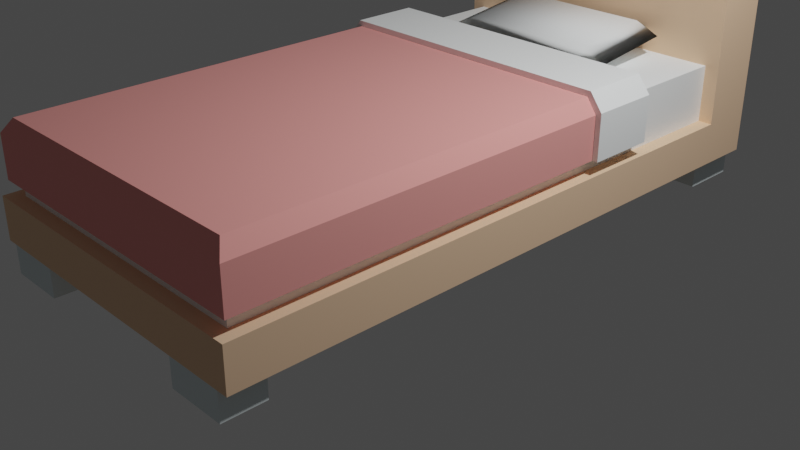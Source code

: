 # Source: bedSingle.blend  (saved by Blender 2.80.75; exported with 4.5.12 LTS)
import bpy
from mathutils import Matrix  # noqa: F401  (used for matrix-valued properties, if any)

bpy.ops.wm.read_factory_settings(use_empty=True)
scene = bpy.context.scene
scene.name = 'Scene'

# ---- collections
col_collection = bpy.data.collections.new('Collection'); scene.collection.children.link(col_collection)

# ---- materials (node trees are filled in below, after node groups)
mat_carpetwhite = bpy.data.materials.new('carpetWhite')
mat_carpetwhite.use_transparent_shadow = False
mat_carpetwhite.diffuse_color = (0.9725, 1.0, 1.0, 1.0)
mat_carpetwhite.roughness = 1.0
mat_carpetwhite.specular_intensity = 0.33
mat_wood = bpy.data.materials.new('wood')
mat_wood.use_transparent_shadow = False
mat_wood.diffuse_color = (0.8962, 0.6016, 0.3932, 1.0)
mat_wood.roughness = 1.0
mat_wood.specular_intensity = 0.33
mat_metal = bpy.data.materials.new('metal')
mat_metal.use_transparent_shadow = False
mat_metal.diffuse_color = (0.7406, 0.8229, 0.8396, 1.0)
mat_metal.roughness = 1.0
mat_metal.specular_intensity = 0.33
mat_carpet = bpy.data.materials.new('carpet')
mat_carpet.use_transparent_shadow = False
mat_carpet.diffuse_color = (0.9434, 0.3672, 0.3426, 1.0)
mat_carpet.roughness = 1.0
mat_carpet.specular_intensity = 0.33

# ---- material node trees
mat_carpetwhite.use_nodes = True; mat_carpetwhite.node_tree.nodes.clear()
_N = mat_carpetwhite.node_tree.nodes; _L = mat_carpetwhite.node_tree.links
n0 = _N.new('ShaderNodeOutputMaterial'); n0.name = 'Material Output'; n0.location = (300, 300)
n1 = _N.new('ShaderNodeBsdfPrincipled'); n1.name = 'Principled BSDF'; n1.location = (10, 300)
n1.distribution = 'GGX'
n1.subsurface_method = 'BURLEY'
n1.inputs[0].default_value = (0.9725, 1.0, 1.0, 1.0)
n1.inputs[2].default_value = 1.0
n1.inputs[3].default_value = 1.45
n1.inputs[13].default_value = 0.33
n1.inputs[27].default_value = (0.0, 0.0, 0.0, 1.0)
n1.inputs[28].default_value = 1.0
_L.new(n1.outputs[0], n0.inputs[0])
n0.is_active_output = True
mat_wood.use_nodes = True; mat_wood.node_tree.nodes.clear()
_N = mat_wood.node_tree.nodes; _L = mat_wood.node_tree.links
n0 = _N.new('ShaderNodeOutputMaterial'); n0.name = 'Material Output'; n0.location = (300, 300)
n1 = _N.new('ShaderNodeBsdfPrincipled'); n1.name = 'Principled BSDF'; n1.location = (10, 300)
n1.distribution = 'GGX'
n1.subsurface_method = 'BURLEY'
n1.inputs[0].default_value = (0.8962, 0.6016, 0.3932, 1.0)
n1.inputs[2].default_value = 1.0
n1.inputs[3].default_value = 1.45
n1.inputs[13].default_value = 0.33
n1.inputs[27].default_value = (0.0, 0.0, 0.0, 1.0)
n1.inputs[28].default_value = 1.0
_L.new(n1.outputs[0], n0.inputs[0])
n0.is_active_output = True
mat_metal.use_nodes = True; mat_metal.node_tree.nodes.clear()
_N = mat_metal.node_tree.nodes; _L = mat_metal.node_tree.links
n0 = _N.new('ShaderNodeOutputMaterial'); n0.name = 'Material Output'; n0.location = (300, 300)
n1 = _N.new('ShaderNodeBsdfPrincipled'); n1.name = 'Principled BSDF'; n1.location = (10, 300)
n1.distribution = 'GGX'
n1.subsurface_method = 'BURLEY'
n1.inputs[0].default_value = (0.7406, 0.8229, 0.8396, 1.0)
n1.inputs[2].default_value = 1.0
n1.inputs[3].default_value = 1.45
n1.inputs[13].default_value = 0.33
n1.inputs[27].default_value = (0.0, 0.0, 0.0, 1.0)
n1.inputs[28].default_value = 1.0
_L.new(n1.outputs[0], n0.inputs[0])
n0.is_active_output = True
mat_carpet.use_nodes = True; mat_carpet.node_tree.nodes.clear()
_N = mat_carpet.node_tree.nodes; _L = mat_carpet.node_tree.links
n0 = _N.new('ShaderNodeOutputMaterial'); n0.name = 'Material Output'; n0.location = (300, 300)
n1 = _N.new('ShaderNodeBsdfPrincipled'); n1.name = 'Principled BSDF'; n1.location = (10, 300)
n1.distribution = 'GGX'
n1.subsurface_method = 'BURLEY'
n1.inputs[0].default_value = (0.9434, 0.3672, 0.3426, 1.0)
n1.inputs[2].default_value = 1.0
n1.inputs[3].default_value = 1.45
n1.inputs[13].default_value = 0.33
n1.inputs[27].default_value = (0.0, 0.0, 0.0, 1.0)
n1.inputs[28].default_value = 1.0
_L.new(n1.outputs[0], n0.inputs[0])
n0.is_active_output = True

# ---- world
world_world = bpy.data.worlds.new('World'); scene.world = world_world
world_world.use_nodes = True; world_world.node_tree.nodes.clear()
_N = world_world.node_tree.nodes; _L = world_world.node_tree.links
n0 = _N.new('ShaderNodeOutputWorld'); n0.name = 'World Output'; n0.location = (300, 300)
n1 = _N.new('ShaderNodeBackground'); n1.name = 'Background'; n1.location = (10, 300)
n1.inputs[0].default_value = (0.05088, 0.05088, 0.05088, 1.0)
_L.new(n1.outputs[0], n0.inputs[0])
n0.is_active_output = True
world_world.color = (0.05088, 0.05088, 0.05088)
world_world.use_sun_shadow = False
world_world.sun_shadow_jitter_overblur = 0.0

# ---- cameras
cam_camera = bpy.data.cameras.new('Camera')
cam_camera.clip_end = 100.0
cam_camera.ortho_scale = 7.314

# ---- lights
light_light = bpy.data.lights.new('Light', 'POINT')
light_light.transmission_factor = 0.0
light_light.energy = 1000.0
light_light.shadow_soft_size = 0.1
light_light.shadow_maximum_resolution = 0.006
light_light.use_absolute_resolution = True

# ---- meshes
me_bedsingle = bpy.data.meshes.new('bedSingle')
me_bedsingle.from_pydata([(-0.2613, 0.225, -0.5279), (-0.2613, 0.125, -0.5279), (-0.2613, 0.125, 0.4721), (-0.2613, 0.225, 0.4721), (0.2537, 0.125, -0.5279), (0.2537, 0.225, -0.5279), (0.2537, 0.225, 0.4721), (0.2537, 0.125, 0.4721), (0.2787, 0.125, 0.4721), (0.2787, 0.125, -0.5529), (-0.2863, 0.125, -0.5529), (-0.2863, 0.125, 0.4721), (-0.2863, 0.375, 0.4721), (0.2787, 0.375, 0.4721), (-0.2863, 0.05, -0.5529), (-0.2863, 0.05, 0.5721), (-0.2863, 0.375, 0.5721), (0.2787, 0.05, -0.5529), (0.2587, 0.05, -0.5529), (0.1537, 0.05, -0.5529), (-0.1613, 0.05, -0.5529), (-0.2663, 0.05, -0.5529), (0.2787, 0.05, 0.5721), (0.2587, 0.05, -0.4779), (0.2587, 0.05, 0.5721), (0.2587, 0.05, 0.4721), (0.1537, 0.05, -0.4779), (0.1537, 0.05, 0.4721), (0.1537, 0.05, 0.5721), (-0.1613, 0.05, -0.4779), (-0.1613, 0.05, 0.5721), (-0.1613, 0.05, 0.4721), (-0.2663, 0.05, -0.4779), (-0.2663, 0.05, 0.4721), (-0.2663, 0.05, 0.5721), (0.2787, 0.375, 0.5721), (0.1537, -8.941e-08, -0.5529), (0.2587, -8.941e-08, -0.5529), (0.2587, -8.941e-08, -0.4779), (0.1537, -8.941e-08, -0.4779), (-0.1613, -8.941e-08, -0.5529), (-0.1613, -8.941e-08, -0.4779), (0.1537, -8.941e-08, 0.4721), (0.1537, -8.941e-08, 0.5721), (0.2587, -8.941e-08, 0.4721), (0.2587, -8.941e-08, 0.5721), (-0.2663, -8.941e-08, -0.5529), (-0.2663, -8.941e-08, -0.4779), (-0.1613, -8.941e-08, 0.4721), (-0.1613, -8.941e-08, 0.5721), (-0.2663, -8.941e-08, 0.4721), (-0.2663, -8.941e-08, 0.5721), (0.2537, 0.225, 0.2687), (-0.2613, 0.225, 0.2687), (-0.2613, 0.225, -0.5279), (0.2537, 0.225, -0.5279), (0.2537, 0.25, -0.5279), (0.2717, 0.225, -0.5429), (-0.2793, 0.225, -0.5429), (-0.2613, 0.25, -0.5279), (-0.2613, 0.15, 0.1465), (-0.2793, 0.15, 0.1465), (-0.2793, 0.15, -0.5429), (-0.2613, 0.15, -0.5279), (0.2717, 0.15, -0.5429), (0.2537, 0.15, -0.5279), (0.2717, 0.15, 0.1465), (0.2537, 0.15, 0.1465), (0.2537, 0.15, 0.2687), (-0.2613, 0.15, 0.2687), (0.2717, 0.225, 0.1465), (0.2537, 0.25, 0.1465), (-0.2613, 0.25, 0.1465), (-0.2793, 0.225, 0.1465), (0.2587, 0.26, 0.2687), (-0.2663, 0.26, 0.2687), (-0.2893, 0.15, 0.2687), (-0.2893, 0.23, 0.2687), (0.2817, 0.15, 0.2687), (0.2817, 0.23, 0.2687), (-0.2893, 0.15, 0.1465), (0.2587, 0.26, 0.1465), (-0.2663, 0.26, 0.1465), (-0.2893, 0.23, 0.1465), (0.2817, 0.15, 0.1465), (0.2817, 0.23, 0.1465), (-0.1321, 0.2647, 0.297), (-0.1321, 0.2832, 0.4438), (0.1195, 0.2832, 0.4438), (0.1195, 0.2647, 0.297), (0.1195, 0.2435, 0.4489), (-0.1321, 0.2435, 0.4489), (-0.1321, 0.225, 0.302), (0.1195, 0.225, 0.302), (0.1195, 0.2667, 0.4721), (-0.1321, 0.2667, 0.4721), (0.1637, 0.2448, 0.2995), (0.1637, 0.2634, 0.4463), (-0.1321, 0.2416, 0.2737), (0.1195, 0.2416, 0.2737), (-0.1763, 0.2634, 0.4463), (-0.1763, 0.2448, 0.2995)], [], [(0, 1, 2), (2, 3, 0), (4, 5, 6), (6, 7, 4), (0, 3, 6), (1, 0, 5), (8, 4, 7), (11, 12, 3), (12, 13, 3), (6, 3, 13), (7, 6, 13), (13, 8, 7), (10, 14, 15), (15, 11, 10), (15, 12, 11), (15, 16, 12), (9, 17, 18), (14, 10, 9), (24, 25, 23), (25, 27, 26), (28, 29, 20), (31, 33, 32), (14, 21, 32), (33, 34, 14), (8, 13, 35), (8, 22, 17), (17, 9, 8), (35, 13, 12), (35, 28, 24), (35, 34, 30), (35, 15, 34), (36, 37, 38), (38, 39, 36), (40, 20, 29), (43, 28, 27), (44, 25, 24), (24, 45, 44), (46, 40, 41), (41, 47, 46), (48, 31, 30), (46, 21, 20), (42, 44, 45), (45, 43, 42), (37, 18, 23), (23, 38, 37), (42, 27, 25), (49, 51, 50), (33, 50, 51), (6, 5, 0), (5, 4, 1), (4, 8, 9), (9, 10, 4), (10, 1, 4), (10, 2, 1), (10, 11, 2), (3, 2, 11), (18, 19, 9), (19, 20, 9), (20, 21, 9), (21, 14, 9), (18, 17, 22), (22, 23, 18), (22, 24, 23), (26, 23, 25), (26, 27, 20), (20, 19, 26), (27, 28, 20), (28, 30, 29), (30, 31, 29), (32, 29, 31), (32, 33, 14), (34, 15, 14), (8, 35, 22), (12, 16, 35), (24, 22, 35), (35, 30, 28), (35, 16, 15), (19, 36, 39), (39, 26, 19), (29, 41, 40), (27, 42, 43), (18, 37, 36), (36, 19, 18), (43, 45, 24), (24, 28, 43), (30, 49, 48), (47, 41, 29), (29, 32, 47), (31, 48, 50), (50, 33, 31), (21, 46, 47), (47, 32, 21), (20, 40, 46), (51, 49, 30), (30, 34, 51), (25, 44, 42), (50, 48, 49), (51, 34, 33), (39, 38, 23), (23, 26, 39), (52, 53, 54), (54, 55, 52), (56, 57, 58), (58, 59, 56), (60, 61, 62), (62, 63, 60), (62, 64, 63), (65, 63, 64), (65, 64, 66), (66, 67, 65), (67, 68, 52), (67, 52, 55), (55, 65, 67), (65, 55, 54), (54, 63, 65), (57, 64, 62), (62, 58, 57), (60, 63, 54), (54, 69, 60), (54, 53, 69), (66, 64, 57), (57, 70, 66), (70, 57, 56), (56, 71, 70), (72, 71, 56), (56, 59, 72), (59, 58, 73), (73, 72, 59), (58, 62, 61), (61, 73, 58), (52, 74, 75), (75, 53, 52), (75, 69, 53), (75, 76, 69), (75, 77, 76), (74, 52, 68), (74, 68, 78), (78, 79, 74), (61, 76, 80), (76, 61, 60), (60, 69, 76), (75, 74, 81), (81, 82, 75), (82, 83, 77), (77, 75, 82), (83, 80, 76), (76, 77, 83), (78, 84, 85), (85, 79, 78), (79, 85, 81), (81, 74, 79), (85, 84, 66), (66, 70, 85), (70, 81, 85), (70, 71, 81), (71, 82, 81), (71, 72, 82), (72, 73, 82), (73, 83, 82), (73, 61, 83), (61, 80, 83), (78, 68, 67), (67, 66, 78), (66, 84, 78), (86, 87, 88), (88, 89, 86), (90, 91, 92), (92, 93, 90), (94, 95, 91), (91, 90, 94), (87, 95, 94), (94, 88, 87), (96, 97, 90), (90, 93, 96), (98, 86, 89), (89, 99, 98), (100, 87, 86), (86, 101, 100), (92, 91, 100), (100, 101, 92), (88, 97, 96), (96, 89, 88), (93, 92, 98), (98, 99, 93), (90, 97, 88), (88, 91, 90), (88, 87, 91), (87, 100, 91), (92, 91, 95), (95, 98, 92), (95, 87, 98), (87, 86, 98), (89, 96, 93), (93, 92, 89), (92, 86, 89), (92, 101, 86), (94, 90, 93), (93, 99, 94), (99, 88, 94), (99, 89, 88), (97, 94, 90), (94, 97, 88), (95, 87, 100), (91, 95, 100), (101, 86, 98), (92, 101, 98), (94, 95, 100), (100, 97, 94), (100, 96, 97), (100, 101, 96), (101, 98, 96), (98, 99, 96), (89, 96, 99), (96, 93, 99)])
me_bedsingle.polygons.foreach_set('use_smooth', [True] * 214)
me_bedsingle.polygons.foreach_set('material_index', [0, 0, 0, 0, 0, 0, 1, 1, 1, 1, 1, 1, 1, 1, 1, 1, 1, 1, 1, 1, 1, 1, 1, 1, 1, 1, 1, 1, 1, 1, 1, 2, 2, 2, 2, 2, 2, 2, 2, 2, 2, 2, 2, 2, 2, 2, 2, 2, 0, 0, 1, 1, 1, 1, 1, 1, 1, 1, 1, 1, 1, 1, 1, 1, 1, 1, 1, 1, 1, 1, 1, 1, 1, 1, 1, 1, 1, 2, 2, 2, 2, 2, 2, 2, 2, 2, 2, 2, 2, 2, 2, 2, 2, 2, 2, 2, 2, 2, 2, 2, 3, 3, 3, 3, 3, 3, 3, 3, 3, 3, 3, 3, 3, 3, 3, 3, 3, 3, 3, 3, 3, 3, 3, 3, 3, 3, 3, 3, 3, 3, 0, 0, 0, 0, 0, 0, 0, 0, 0, 0, 0, 0, 0, 0, 0, 0, 0, 0, 0, 0, 0, 0, 0, 0, 0, 0, 0, 0, 0, 0, 0, 0, 0, 0, 0, 0, 0, 0, 0, 0, 0, 0, 0, 0, 0, 0, 0, 0, 0, 0, 0, 0, 0, 0, 0, 0, 0, 0, 0, 0, 0, 0, 0, 0, 0, 0, 0, 0, 0, 0, 0, 0, 0, 0, 0, 0, 0, 0, 0, 0, 0, 0, 0, 0])
_k = set([(0, 1), (0, 3), (0, 5), (1, 2), (1, 4), (2, 3), (2, 11), (3, 6), (4, 5), (4, 7), (5, 6), (6, 7), (7, 8), (8, 9), (8, 13), (9, 10), (9, 17), (10, 11), (10, 14), (11, 12), (12, 13), (12, 16), (13, 35), (14, 15), (14, 21), (15, 16), (15, 34), (16, 35), (17, 18), (17, 22), (18, 23), (18, 37), (19, 20), (19, 26), (19, 36), (20, 29), (20, 40), (21, 32), (21, 46), (22, 24), (22, 35), (23, 26), (23, 38), (24, 25), (24, 45), (25, 27), (25, 44), (26, 39), (27, 28), (27, 42), (28, 30), (28, 43), (29, 32), (29, 41), (30, 31), (30, 49), (31, 33), (31, 48), (32, 47), (33, 34), (33, 50), (34, 51), (36, 37), (36, 39), (37, 38), (38, 39), (40, 41), (40, 46), (41, 47), (42, 43), (42, 44), (43, 45), (44, 45), (46, 47), (48, 49), (48, 50), (49, 51), (50, 51), (52, 53), (52, 55), (52, 68), (53, 54), (53, 69), (54, 55), (54, 63), (55, 65), (56, 57), (56, 59), (56, 71), (57, 58), (57, 64), (57, 70), (58, 59), (58, 62), (58, 73), (59, 72), (60, 63), (60, 69), (61, 62), (61, 73), (61, 80), (62, 64), (63, 65), (64, 66), (65, 67), (66, 70), (66, 84), (67, 68), (68, 78), (69, 76), (70, 71), (71, 72), (72, 73), (74, 75), (74, 79), (74, 81), (75, 77), (75, 82), (76, 77), (76, 80), (77, 83), (78, 79), (78, 84), (79, 85), (80, 83), (81, 82), (81, 85), (82, 83), (84, 85)])
me_bedsingle.attributes.new('sharp_edge', 'BOOLEAN', 'EDGE').data.foreach_set('value', [ (min(e.vertices), max(e.vertices)) in _k for e in me_bedsingle.edges])
_uv = me_bedsingle.uv_layers.new(name='UVMap')
_uv.uv.foreach_set('vector', [0.9843, 8.858, 0.9843, 4.921, 40.35, 4.921, 40.35, 4.921, 40.35, 8.858, 0.9843, 8.858, -0.9843, 4.921, -0.9843, 8.858, -40.35, 8.858, -40.35, 8.858, -40.35, 4.921, -0.9843, 4.921, 36.54, 0.9843, 36.54, 40.35, 16.26, 40.35, 36.54, 4.921, 36.54, 8.858, 16.26, 8.858, 15.28, 40.35, 16.26, 0.9843, 16.26, 40.35, 37.52, 4.921, 37.52, 14.76, 36.54, 8.858, 37.52, 14.76, 15.28, 14.76, 36.54, 8.858, 16.26, 8.858, 36.54, 8.858, 15.28, 14.76, 16.26, 4.921, 16.26, 8.858, 15.28, 14.76, 15.28, 14.76, 15.28, 4.921, 16.26, 4.921, 1.512e-12, 4.921, 1.512e-12, 1.969, 44.29, 1.969, 44.29, 1.969, 40.35, 4.921, 1.512e-12, 4.921, 44.29, 1.969, 40.35, 14.76, 40.35, 4.921, 44.29, 1.969, 44.29, 14.76, 40.35, 14.76, 15.28, 4.921, 15.28, 1.969, 16.06, 1.969, 37.52, 1.969, 37.52, 4.921, 15.28, 4.921, -16.06, 44.29, -16.06, 40.35, -16.06, 2.953, -16.06, 40.35, -20.2, 40.35, -20.2, 2.953, -20.2, 44.29, -32.6, 2.953, -32.6, 1.988e-13, -32.6, 40.35, -36.73, 40.35, -36.73, 2.953, -37.52, -1.15e-16, -36.73, 4.252e-14, -36.73, 2.953, -36.73, 40.35, -36.73, 44.29, -37.52, -1.15e-16, -40.35, 4.921, -40.35, 14.76, -44.29, 14.76, -40.35, 4.921, -44.29, 1.969, -1.283e-12, 1.969, -1.283e-12, 1.969, -1.283e-12, 4.921, -40.35, 4.921, 15.28, 44.29, 15.28, 40.35, 37.52, 40.35, -15.28, 14.76, -20.2, 1.969, -16.06, 1.969, -15.28, 14.76, -36.73, 1.969, -32.6, 1.969, -15.28, 14.76, -37.52, 1.969, -36.73, 1.969, -20.2, 5.4e-13, -16.06, 7.105e-13, -16.06, 2.953, -16.06, 2.953, -20.2, 2.953, -20.2, 5.4e-13, -1.524e-12, -5.858e-13, -1.524e-12, 1.969, -2.953, 1.969, 44.29, 5.71e-13, 44.29, 1.969, 40.35, 1.969, -40.35, 7.24e-13, -40.35, 1.969, -44.29, 1.969, -44.29, 1.969, -44.29, 7.24e-13, -40.35, 7.24e-13, -36.73, 4.263e-14, -32.6, 1.99e-13, -32.6, 2.953, -32.6, 2.953, -36.73, 2.953, -36.73, 4.263e-14, -40.35, -1.151e-13, -40.35, 1.969, -44.29, 1.969, 36.73, 2.494e-12, 36.73, 1.969, 32.6, 1.969, -20.2, 40.35, -16.06, 40.35, -16.06, 44.29, -16.06, 44.29, -20.2, 44.29, -20.2, 40.35, -1.136e-12, 9.015e-13, -1.136e-12, 1.969, -2.953, 1.969, -2.953, 1.969, -2.953, 9.015e-13, -1.136e-12, 9.015e-13, 20.2, 1.592e-12, 20.2, 1.969, 16.06, 1.969, -32.6, 44.29, -36.73, 44.29, -36.73, 40.35, 40.35, 1.969, 40.35, -1.613e-13, 44.29, -1.613e-13, 16.26, 40.35, 16.26, 0.9843, 36.54, 0.9843, 16.26, 8.858, 16.26, 4.921, 36.54, 4.921, 16.26, 0.9843, 15.28, 40.35, 15.28, 6.679e-13, 15.28, 6.679e-13, 37.52, -5.413e-18, 16.26, 0.9843, 37.52, -5.413e-18, 36.54, 0.9843, 16.26, 0.9843, 37.52, -5.413e-18, 36.54, 40.35, 36.54, 0.9843, 37.52, -5.413e-18, 37.52, 40.35, 36.54, 40.35, 36.54, 8.858, 36.54, 4.921, 37.52, 4.921, 16.06, 1.969, 20.2, 1.969, 15.28, 4.921, 20.2, 1.969, 32.6, 1.969, 15.28, 4.921, 32.6, 1.969, 36.73, 1.969, 15.28, 4.921, 36.73, 1.969, 37.52, 1.969, 15.28, 4.921, -16.06, 7.104e-13, -15.28, 6.678e-13, -15.28, 44.29, -15.28, 44.29, -16.06, 2.953, -16.06, 7.104e-13, -15.28, 44.29, -16.06, 44.29, -16.06, 2.953, -20.2, 2.953, -16.06, 2.953, -16.06, 40.35, -20.2, 2.953, -20.2, 40.35, -32.6, 1.988e-13, -32.6, 1.988e-13, -20.2, 5.399e-13, -20.2, 2.953, -20.2, 40.35, -20.2, 44.29, -32.6, 1.988e-13, -20.2, 44.29, -32.6, 44.29, -32.6, 2.953, -32.6, 44.29, -32.6, 40.35, -32.6, 2.953, -36.73, 2.953, -32.6, 2.953, -32.6, 40.35, -36.73, 2.953, -36.73, 40.35, -37.52, -1.15e-16, -36.73, 44.29, -37.52, 44.29, -37.52, -1.15e-16, -40.35, 4.921, -44.29, 14.76, -44.29, 1.969, 37.52, 40.35, 37.52, 44.29, 15.28, 44.29, -16.06, 1.969, -15.28, 1.969, -15.28, 14.76, -15.28, 14.76, -32.6, 1.969, -20.2, 1.969, -15.28, 14.76, -37.52, 14.76, -37.52, 1.969, 1.075e-12, 1.969, 1.075e-12, 7.932e-13, 2.953, 7.932e-13, 2.953, 7.932e-13, 2.953, 1.969, 1.075e-12, 1.969, -2.953, 1.969, -2.953, -5.858e-13, -1.524e-12, -5.858e-13, 40.35, 1.969, 40.35, 5.71e-13, 44.29, 5.71e-13, 16.06, 1.969, 16.06, 1.307e-12, 20.2, 1.595e-12, 20.2, 1.595e-12, 20.2, 1.969, 16.06, 1.969, -20.2, 1.592e-12, -16.06, 1.304e-12, -16.06, 1.969, -16.06, 1.969, -20.2, 1.969, -20.2, 1.592e-12, -44.29, 1.969, -44.29, -1.151e-13, -40.35, -1.151e-13, -36.73, 2.494e-12, -32.6, 2.238e-12, -32.6, 1.969, -32.6, 1.969, -36.73, 1.969, -36.73, 2.494e-12, 32.6, 1.969, 32.6, 2.247e-12, 36.73, 2.5e-12, 36.73, 2.5e-12, 36.73, 1.969, 32.6, 1.969, 1.536e-12, 1.969, 1.536e-12, -1.577e-13, 2.953, -1.577e-13, 2.953, -1.577e-13, 2.953, 1.969, 1.536e-12, 1.969, 32.6, 1.969, 32.6, 2.238e-12, 36.73, 2.494e-12, -36.73, 2.49e-12, -32.6, 2.238e-12, -32.6, 1.969, -32.6, 1.969, -36.73, 1.969, -36.73, 2.49e-12, 16.06, 1.969, 16.06, 1.304e-12, 20.2, 1.592e-12, -36.73, 40.35, -32.6, 40.35, -32.6, 44.29, 44.29, -1.613e-13, 44.29, 1.969, 40.35, 1.969, -20.2, 1.595e-12, -16.06, 1.307e-12, -16.06, 1.969, -16.06, 1.969, -20.2, 1.969, -20.2, 1.595e-12, 2.305, 31.73, 2.305, 72.28, -60.42, 72.28, -60.42, 72.28, -60.42, 31.73, 2.305, 31.73, 31.73, -28.79, 30.31, -31.09, 73.7, -31.09, 73.7, -31.09, 72.28, -28.79, 31.73, -28.79, -7.319, 72.28, -7.319, 73.7, -61.6, 73.7, -61.6, 73.7, -60.42, 72.28, -7.319, 72.28, -61.6, 73.7, -61.6, 30.31, -60.42, 72.28, -60.42, 31.73, -60.42, 72.28, -61.6, 30.31, -60.42, 31.73, -61.6, 30.31, -7.319, 30.31, -7.319, 30.31, -7.319, 31.73, -60.42, 31.73, -7.319, -5.118, 2.305, -5.118, 2.305, 0.7874, -7.319, -5.118, 2.305, 0.7874, -60.42, 0.7874, -60.42, 0.7874, -60.42, -5.118, -7.319, -5.118, -31.73, -5.118, -31.73, 0.7874, -72.28, 0.7874, -72.28, 0.7874, -72.28, -5.118, -31.73, -5.118, 30.31, 0.7874, 30.31, -5.118, 73.7, -5.118, 73.7, -5.118, 73.7, 0.7874, 30.31, 0.7874, 7.319, -5.118, 60.42, -5.118, 60.42, 0.7874, 60.42, 0.7874, -2.305, -5.118, 7.319, -5.118, 60.42, 0.7874, -2.305, 0.7874, -2.305, -5.118, 7.319, -5.118, 61.6, -5.118, 61.6, 0.7874, 61.6, 0.7874, 7.319, 0.7874, 7.319, -5.118, 7.319, 18.35, 61.6, 18.35, 60.42, 20.78, 60.42, 20.78, 7.319, 20.78, 7.319, 18.35, 7.319, 72.28, 7.319, 31.73, 60.42, 31.73, 60.42, 31.73, 60.42, 72.28, 7.319, 72.28, -60.42, -40.0, -61.6, -42.42, -7.319, -42.42, -7.319, -42.42, -7.319, -40.0, -60.42, -40.0, -61.6, 0.7874, -61.6, -5.118, -7.319, -5.118, -7.319, -5.118, -7.319, 0.7874, -61.6, 0.7874, -31.73, 0.7874, -31.34, 3.543, -72.68, 3.543, -72.68, 3.543, -72.28, 0.7874, -31.73, 0.7874, -72.68, 3.543, -72.28, -5.118, -72.28, 0.7874, -72.68, 3.543, -74.49, -5.118, -72.28, -5.118, -72.68, 3.543, -74.49, 1.181, -74.49, -5.118, -31.34, 3.543, -31.73, 0.7874, -31.73, -5.118, -31.34, 3.543, -31.73, -5.118, -29.53, -5.118, -29.53, -5.118, -29.53, 1.181, -31.34, 3.543, -7.319, 73.7, 2.305, 74.49, -7.319, 74.49, 2.305, 74.49, -7.319, 73.7, -7.319, 72.28, -7.319, 72.28, 2.305, 72.28, 2.305, 74.49, -2.305, 72.68, -2.305, 31.34, 7.319, 31.34, 7.319, 31.34, 7.319, 72.68, -2.305, 72.68, -7.319, -41.41, -7.319, -44.38, 2.305, -44.38, 2.305, -44.38, 2.305, -41.41, -7.319, -41.41, -7.319, 1.181, -7.319, -5.118, 2.305, -5.118, 2.305, -5.118, 2.305, 1.181, -7.319, 1.181, -2.305, -5.118, 7.319, -5.118, 7.319, 1.181, 7.319, 1.181, -2.305, 1.181, -2.305, -5.118, -2.305, 18.9, 7.319, 18.9, 7.319, 21.88, 7.319, 21.88, -2.305, 21.88, -2.305, 18.9, 29.53, 1.181, 29.53, -5.118, 30.31, -5.118, 30.31, -5.118, 30.31, 0.7874, 29.53, 1.181, 30.31, 0.7874, 31.34, 3.543, 29.53, 1.181, 30.31, 0.7874, 31.73, 2.756, 31.34, 3.543, 31.73, 2.756, 72.68, 3.543, 31.34, 3.543, 31.73, 2.756, 72.28, 2.756, 72.68, 3.543, 72.28, 2.756, 73.7, 0.7874, 72.68, 3.543, 73.7, 0.7874, 74.49, 1.181, 72.68, 3.543, 73.7, 0.7874, 73.7, -5.118, 74.49, 1.181, 73.7, -5.118, 74.49, -5.118, 74.49, 1.181, 2.305, 29.53, 2.305, 31.73, -7.319, 31.73, -7.319, 31.73, -7.319, 30.31, 2.305, 29.53, -7.319, 30.31, -7.319, 29.53, 2.305, 29.53, 13.7, 13.7, 2.047, 13.7, 2.047, 2.047, 2.047, 2.047, 13.7, 2.047, 13.7, 13.7, -2.047, 2.047, -2.047, 13.7, -13.7, 13.7, -13.7, 13.7, -13.7, 2.047, -2.047, 2.047, -2.047, 2.4, -13.7, 2.4, -13.7, -0.1824, -13.7, -0.1824, -2.047, -0.1824, -2.047, 2.4, -13.7, 4.983, -13.7, 2.4, -2.047, 2.4, -2.047, 2.4, -2.047, 4.983, -13.7, 4.983, 13.7, 2.4, 2.047, 2.4, 2.047, -0.1824, 2.047, -0.1824, 13.7, -0.1824, 13.7, 2.4, 13.7, -10.08, 13.7, -7.499, 2.047, -7.499, 2.047, -7.499, 2.047, -10.08, 13.7, -10.08, -2.047, -10.08, -2.047, -7.499, -13.7, -7.499, -13.7, -7.499, -13.7, -10.08, -2.047, -10.08, -13.7, 12.3, -2.047, 12.3, -2.047, 14.88, -2.047, 14.88, -13.7, 14.88, -13.7, 12.3, 2.047, 4.983, 2.047, 2.4, 13.7, 2.4, 13.7, 2.4, 13.7, 4.983, 2.047, 4.983, 2.047, 12.3, 13.7, 12.3, 13.7, 14.88, 13.7, 14.88, 2.047, 14.88, 2.047, 12.3, -2.047, 2.362, -6.613e-16, 3.937, -2.047, 5.512, -2.047, 5.512, -13.7, 2.362, -2.047, 2.362, -2.047, 5.512, -13.7, 5.512, -13.7, 2.362, -13.7, 5.512, -15.75, 3.937, -13.7, 2.362, -13.7, 2.362, -2.047, 2.362, 4.022e-14, 3.937, 4.022e-14, 3.937, -15.75, 3.937, -13.7, 2.362, 4.022e-14, 3.937, -2.047, 5.512, -15.75, 3.937, -2.047, 5.512, -13.7, 5.512, -15.75, 3.937, 2.047, 5.512, 1.421e-14, 3.937, 2.047, 2.362, 2.047, 2.362, 13.7, 2.362, 2.047, 5.512, 13.7, 2.362, 13.7, 5.512, 2.047, 5.512, 13.7, 2.362, 15.75, 3.937, 13.7, 5.512, 8.35e-14, 3.937, 2.047, 2.362, 13.7, 2.362, 13.7, 2.362, 15.75, 3.937, 8.35e-14, 3.937, 15.75, 3.937, 2.047, 5.512, 8.35e-14, 3.937, 15.75, 3.937, 13.7, 5.512, 2.047, 5.512, 1.448, 1.919, -1.448, 1.919, 9.126e-14, -0.2203, -1.448, 3.878, 1.448, 3.878, 5.018e-14, 6.017, -9.688, -3.658, -11.14, -1.519, -12.58, -3.658, -11.14, 7.316, -9.688, 9.455, -12.58, 9.455, 1.448, -11.19, -2.665e-14, -9.055, -1.448, -11.19, -9.77e-14, 14.85, 1.448, 16.99, -1.448, 16.99, -8.516e-14, 2.047, 2.853e-14, 13.7, -2.047, 15.75, -2.047, 15.75, -2.047, 2.123e-16, -8.516e-14, 2.047, -2.047, 15.75, -13.7, 1.442e-14, -2.047, 2.123e-16, -2.047, 15.75, -13.7, 15.75, -13.7, 1.442e-14, -13.7, 15.75, -15.75, 13.7, -13.7, 1.442e-14, -15.75, 13.7, -15.75, 2.047, -13.7, 1.442e-14, 11.14, -1.519, 9.688, -3.658, 12.58, -3.658, 9.688, 9.455, 11.14, 7.316, 12.58, 9.455])
me_bedsingle.materials.append(mat_carpetwhite)
me_bedsingle.materials.append(mat_wood)
me_bedsingle.materials.append(mat_metal)
me_bedsingle.materials.append(mat_carpet)
me_bedsingle.use_remesh_preserve_volume = False
me_bedsingle.use_remesh_preserve_attributes = False
me_bedsingle.use_mirror_vertex_groups = False
me_bedsingle.update()
me_bedsingle.normals_split_custom_set([tuple(v) for v in zip(*[iter([-1.0, 0.0, 0.0, -1.0, 0.0, 0.0, -1.0, 0.0, 0.0, -1.0, 0.0, 0.0, -1.0, 0.0, 0.0, -1.0, 0.0, 0.0, 1.0, 0.0, 0.0, 1.0, 0.0, 0.0, 1.0, 0.0, 0.0, 1.0, 0.0, 0.0, 1.0, 0.0, 0.0, 1.0, 0.0, 0.0, 0.0, 1.0, 0.0, 0.0, 1.0, 0.0, 0.0, 1.0, 0.0, 0.0, 0.0, -1.0, 0.0, 0.0, -1.0, 0.0, 0.0, -1.0, 0.0, 1.0, 0.0, 0.0, 1.0, -5.171e-07, 0.0, 1.0, 0.0, 0.0, 0.0, -1.0, 0.0, 0.0, -1.0, 0.0, 0.0, -1.0, 0.0, 0.0, -1.0, 0.0, 0.0, -1.0, 0.0, 0.0, -1.0, 0.0, 0.0, -1.0, 0.0, 0.0, -1.0, 0.0, 0.0, -1.0, 0.0, 0.0, -1.0, 0.0, 0.0, -1.0, 0.0, 0.0, -1.0, 0.0, 0.0, -1.0, 0.0, 0.0, -1.0, 0.0, 0.0, -1.0, -1.0, 0.0, 0.0, -1.0, 0.0, 0.0, -1.0, 0.0, 0.0, -1.0, 0.0, 0.0, -1.0, 0.0, 0.0, -1.0, 0.0, 0.0, -1.0, 0.0, 0.0, -1.0, 0.0, 0.0, -1.0, 0.0, 0.0, -1.0, 0.0, 0.0, -1.0, 0.0, 0.0, -1.0, 0.0, 0.0, 0.0, 0.0, -1.0, 0.0, 0.0, -1.0, 0.0, 0.0, -1.0, 0.0, 0.0, -1.0, 0.0, 0.0, -1.0, 0.0, 0.0, -1.0, 0.0, -1.0, 0.0, -0.7008, 0.5875, 0.4046, 0.0, -1.0, 0.0, -0.7008, 0.5875, 0.4046, 0.0, -1.0, 0.0, 0.0, -1.0, 0.0, 0.0, -1.0, 0.0, 0.0, -1.0, 0.0, 0.0, -1.0, 0.0, 0.0, -1.0, 0.0, 0.0, -1.0, 0.0, 0.0, -1.0, 0.0, 0.0, -1.0, 0.0, 0.0, -1.0, 0.0, 0.0, -1.0, 0.0, 0.0, -1.0, 0.0, 0.0, -1.0, 0.0, 0.0, -1.0, 0.0, 1.0, 3.635e-07, 0.0, 1.0, 0.0, 0.0, 1.0, 0.0, 0.0, 1.0, 3.635e-07, 0.0, 1.0, 2.894e-07, 0.0, 1.0, 3.284e-08, 0.0, 1.0, 3.284e-08, 0.0, 1.0, 0.0, 0.0, 1.0, 3.635e-07, 0.0, 0.0, 1.0, 0.0, 0.0, 1.0, 0.0, 0.0, 1.0, 0.0, 0.0, 0.0, 1.0, 0.0, 0.0, 1.0, 0.0, 0.0, 1.0, 0.0, 0.0, 1.0, 0.0, 0.0, 1.0, 0.0, 0.0, 1.0, 0.0, 0.0, 1.0, 0.0, 0.0, 1.0, 0.0, 0.0, 1.0, 0.0, -1.0, 0.0, 0.0, -1.0, 0.0, 0.0, -1.0, 0.0, 0.0, -1.0, 0.0, 0.0, -1.0, 0.0, 0.0, -1.0, 0.0, 1.0, 0.0, 0.0, 1.0, 0.0, 0.0, 1.0, 0.0, 0.0, -1.0, 0.0, 0.0, -1.0, 0.0, 0.0, -1.0, 0.0, 0.0, 1.0, 0.0, 0.0, 1.0, 0.0, 0.0, 1.0, 0.0, 0.0, 1.0, 0.0, 0.0, 1.0, 0.0, 0.0, 1.0, 0.0, 0.0, 0.0, -1.0, 0.0, 0.0, -1.0, 0.0, 0.0, -1.0, 0.0, 0.0, -1.0, 0.0, 0.0, -1.0, 0.0, 0.0, -1.0, 0.0, 1.0, 0.0, 0.0, 1.0, 0.0, 0.0, 1.0, 0.0, 0.0, 0.0, 0.0, -1.0, 0.0, 0.0, -1.0, 0.0, 0.0, -1.0, 0.0, -1.0, 0.0, 0.0, -1.0, 0.0, 0.0, -1.0, 0.0, 0.0, -1.0, 0.0, 0.0, -1.0, 0.0, 0.0, -1.0, 0.0, 1.0, 0.0, 0.0, 1.0, 0.0, 0.0, 1.0, 0.0, 0.0, 1.0, 0.0, 0.0, 1.0, 0.0, 0.0, 1.0, 0.0, 0.0, 0.0, 0.0, -1.0, 0.0, 0.0, -1.0, 0.0, 0.0, -1.0, 0.0, -1.0, 0.0, 0.0, -1.0, 0.0, 0.0, -1.0, 0.0, -1.0, 0.0, 0.0, -1.0, 0.0, 0.0, -1.0, 0.0, 0.0, 0.0, 1.0, 0.0, 0.0, 1.0, 0.0, 0.0, 1.0, 0.0, 0.0, 0.0, -1.0, 0.0, 0.0, -1.0, 0.0, 0.0, -1.0, 0.0, 1.0, -5.171e-07, 0.0, 1.0, 0.0, 0.0, 1.0, -5.275e-07, 0.0, 1.0, -5.275e-07, 0.0, 1.0, -3.106e-08, 0.0, 1.0, -5.171e-07, 0.0, 1.0, -3.106e-08, 0.0, 1.0, 0.0, 0.0, 1.0, -5.171e-07, 0.0, 1.0, -3.106e-08, 0.0, 1.0, 0.0, 0.0, 1.0, 0.0, 0.0, 1.0, -3.106e-08, 0.0, 1.0, 0.0, 0.0, 1.0, 0.0, 0.0, 0.0, -1.0, 0.0, 0.0, -1.0, 0.0, 0.0, -1.0, 0.0, 0.0, -1.0, 0.0, 0.0, -1.0, 0.0, 0.0, -1.0, 0.0, 0.0, -1.0, 0.0, 0.0, -1.0, 0.0, 0.0, -1.0, 0.0, 0.0, -1.0, 0.0, 0.0, -1.0, 0.0, 0.0, -1.0, 0.0, 0.0, -1.0, 0.0, 0.0, -1.0, 0.0, 0.0, -1.0, 0.0, -1.0, 0.0, 0.0, -1.0, 0.0, 0.0, -1.0, 0.0, 0.0, -1.0, 0.0, 0.0, -1.0, 0.0, 0.0, -1.0, 0.0, 0.0, -1.0, 0.0, 0.0, -1.0, 0.0, 0.0, -1.0, 0.0, 0.0, -1.0, 0.0, 0.0, -1.0, 0.0, -0.7008, 0.5875, 0.4046, 0.0, -1.0, 0.0, 0.0, -1.0, 0.0, 0.0, -1.0, 0.0, 0.0, -1.0, 0.0, 0.0, -1.0, 0.0, 0.0, -1.0, 0.0, 0.0, -1.0, 0.0, 0.0, -1.0, 0.0, 0.0, -1.0, 0.0, 0.0, -1.0, 0.0, 0.0, -1.0, 0.0, 0.0, -1.0, 0.0, 0.0, -1.0, 0.0, 0.0, -1.0, 0.0, 0.0, -1.0, 0.0, 0.0, -1.0, 0.0, 0.0, -1.0, 0.0, 0.0, -1.0, 0.0, 0.0, -1.0, 0.0, 0.0, -1.0, 0.0, 0.0, -1.0, 0.0, 0.0, -1.0, 0.0, 0.0, -1.0, 0.0, 0.0, -1.0, 0.0, 1.0, 3.635e-07, 0.0, 1.0, 0.0, 0.0, 1.0, 2.894e-07, 0.0, 0.0, 1.0, 0.0, 0.0, 1.0, 0.0, 0.0, 1.0, 0.0, 0.0, 0.0, 1.0, 0.0, 0.0, 1.0, 0.0, 0.0, 1.0, 0.0, 0.0, 1.0, 0.0, 0.0, 1.0, 0.0, 0.0, 1.0, 0.0, 0.0, 1.0, 0.0, 0.0, 1.0, 0.0, 0.0, 1.0, -1.0, 0.0, 0.0, -1.0, 0.0, 0.0, -1.0, 0.0, 0.0, -1.0, 0.0, 0.0, -1.0, 0.0, 0.0, -1.0, 0.0, 0.0, 1.0, 0.0, 0.0, 1.0, 0.0, 0.0, 1.0, 0.0, 0.0, -1.0, 0.0, 0.0, -1.0, 0.0, 0.0, -1.0, 0.0, 0.0, 0.0, 0.0, -1.0, 0.0, 0.0, -1.0, 0.0, 0.0, -1.0, 0.0, 0.0, -1.0, 0.0, 0.0, -1.0, 0.0, 0.0, -1.0, 0.0, 0.0, 1.0, 0.0, 0.0, 1.0, 0.0, 0.0, 1.0, 0.0, 0.0, 1.0, 0.0, 0.0, 1.0, 0.0, 0.0, 1.0, 1.0, 0.0, 0.0, 1.0, 0.0, 0.0, 1.0, 0.0, 0.0, 0.0, 0.0, 1.0, 0.0, 0.0, 1.0, 0.0, 0.0, 1.0, 0.0, 0.0, 1.0, 0.0, 0.0, 1.0, 0.0, 0.0, 1.0, 0.0, 0.0, -1.0, 0.0, 0.0, -1.0, 0.0, 0.0, -1.0, 0.0, 0.0, -1.0, 0.0, 0.0, -1.0, 0.0, 0.0, -1.0, -1.0, 0.0, 0.0, -1.0, 0.0, 0.0, -1.0, 0.0, 0.0, -1.0, 0.0, 0.0, -1.0, 0.0, 0.0, -1.0, 0.0, 0.0, 0.0, 0.0, -1.0, 0.0, 0.0, -1.0, 0.0, 0.0, -1.0, 0.0, 0.0, 1.0, 0.0, 0.0, 1.0, 0.0, 0.0, 1.0, 0.0, 0.0, 1.0, 0.0, 0.0, 1.0, 0.0, 0.0, 1.0, 0.0, 0.0, -1.0, 0.0, 0.0, -1.0, 0.0, 0.0, -1.0, 0.0, -1.0, 0.0, 0.0, -1.0, 0.0, 0.0, -1.0, 0.0, -1.0, 0.0, 0.0, -1.0, 0.0, 0.0, -1.0, 0.0, 0.0, 0.0, 0.0, 1.0, 0.0, 0.0, 1.0, 0.0, 0.0, 1.0, 0.0, 0.0, 1.0, 0.0, 0.0, 1.0, 0.0, 0.0, 1.0, 0.0, -1.0, -8.033e-09, 0.0, -1.0, 1.453e-08, 0.0, -1.0, -2.466e-08, 0.0, -1.0, -2.466e-08, 0.0, -1.0, -4.722e-08, 0.0, -1.0, -8.033e-09, 0.0, 0.5156, -0.8568, 0.0, 0.5156, -0.8568, 0.0, 0.5156, -0.8568, 0.0, 0.5156, -0.8568, 0.0, 0.5156, -0.8568, 0.0, 0.5156, -0.8568, 0.0, -1.0, -1.113e-08, 0.0, -1.0, -7.504e-09, 0.0, -1.0, 7.922e-07, 0.0, -1.0, 7.922e-07, 0.0, -1.0, 9.183e-07, 0.0, -1.0, -1.113e-08, 0.0, -1.0, 7.922e-07, 0.0, -1.0, 2.81e-08, 0.0, -1.0, 9.183e-07, 0.0, -1.0, -3.699e-09, 0.0, -1.0, 9.183e-07, 0.0, -1.0, 2.81e-08, 0.0, -1.0, -3.699e-09, 0.0, -1.0, 2.81e-08, 0.0, -1.0, 2.952e-08, 0.0, -1.0, 2.952e-08, 0.0, -1.0, 3.382e-08, 0.0, -1.0, -3.699e-09, -1.0, 0.0, -9.329e-08, -1.0, 0.0, 0.0, -1.0, 0.0, -3.933e-08, -1.0, 0.0, -9.329e-08, -1.0, 0.0, -3.933e-08, -1.0, 0.0, -1.311e-07, -1.0, 0.0, -1.311e-07, -1.0, 0.0, -1.326e-07, -1.0, 0.0, -9.329e-08, -3.551e-08, 0.0, 1.0, 0.0, 0.0, 1.0, -3.503e-07, 0.0, 1.0, -3.503e-07, 0.0, 1.0, -3.858e-07, 0.0, 1.0, -3.551e-08, 0.0, 1.0, 1.648e-07, 0.0, -1.0, 1.803e-07, 0.0, -1.0, 1.552e-08, 0.0, -1.0, 1.552e-08, 0.0, -1.0, 0.0, 0.0, -1.0, 1.648e-07, 0.0, -1.0, 1.0, -3.136e-06, 6.231e-09, 1.0, 0.0, 1.768e-07, 1.0, -3.494e-08, 1.733e-07, 1.0, -3.494e-08, 1.733e-07, 1.0, -1.942e-07, 1.407e-07, 1.0, -3.136e-06, 6.231e-09, 1.0, -3.494e-08, 1.733e-07, 1.0, 0.0, 1.497e-07, 1.0, -1.942e-07, 1.407e-07, 1.0, 0.0, 1.729e-07, 1.0, 0.0, 1.729e-07, 1.0, 0.0, 1.729e-07, 1.0, 0.0, 1.729e-07, 1.0, 0.0, 1.729e-07, 1.0, 0.0, 1.729e-07, 0.8115, 0.5843, 1.331e-07, 0.8115, 0.5843, 8.771e-08, 0.8115, 0.5843, 8.876e-08, 0.8115, 0.5843, 8.876e-08, 0.8115, 0.5843, 1.345e-07, 0.8115, 0.5843, 1.331e-07, 0.0, 1.0, 2.509e-08, 0.0, 1.0, 4.291e-08, 0.0, 1.0, 1.782e-08, 0.0, 1.0, 1.782e-08, 0.0, 1.0, -6.138e-14, 0.0, 1.0, 2.509e-08, -0.8115, 0.5843, -2.945e-07, -0.8115, 0.5843, -2.982e-07, -0.8115, 0.5843, -1.392e-07, -0.8115, 0.5843, -1.392e-07, -0.8115, 0.5843, -1.345e-07, -0.8115, 0.5843, -2.945e-07, -1.0, 0.0, -3.458e-07, -1.0, 0.0, -3.458e-07, -1.0, 0.0, -3.458e-07, -1.0, 0.0, -3.458e-07, -1.0, 0.0, -3.458e-07, -1.0, 0.0, -3.458e-07, 0.0, 0.0, 1.0, 0.0, 0.0, 1.0, 0.0, 0.0, 1.0, 0.0, 0.0, 1.0, 0.0, 0.0, 1.0, 0.0, 0.0, 1.0, 0.0, 0.0, 1.0, 0.0, 0.0, 1.0, 0.0, 0.0, 1.0, 0.0, 0.0, 1.0, 0.0, 0.0, 1.0, 0.0, 0.0, 1.0, 0.0, 0.0, 1.0, 0.0, 0.0, 1.0, 0.0, 0.0, 1.0, 0.0, 0.0, 1.0, 0.0, 0.0, 1.0, 0.0, 0.0, 1.0, 0.0, 0.0, 1.0, 0.0, 0.0, 1.0, 0.0, 0.0, 1.0, 0.0, 0.0, 1.0, 0.0, 0.0, 1.0, 0.0, 0.0, 1.0, 0.0, -1.0, -7.504e-09, 0.0, -1.0, 0.0, 0.0, -1.0, 0.0, 0.0, -1.0, 0.0, 0.0, -1.0, -7.504e-09, 0.0, -1.0, -1.113e-08, 0.0, -1.0, -1.113e-08, 0.0, -1.0, 0.0, 0.0, -1.0, 0.0, 0.0, 1.0, 0.0, 0.0, 1.0, 0.0, 0.0, 1.0, 0.0, 0.0, 1.0, 0.0, 0.0, 1.0, 0.0, 0.0, 1.0, 0.0, -0.7936, 0.6084, 0.0, -0.7936, 0.6084, 0.0, -0.7936, 0.6084, 0.0, -0.7936, 0.6084, 0.0, -0.7936, 0.6084, 0.0, -0.7936, 0.6084, 0.0, -1.0, 0.0, 0.0, -1.0, 0.0, 0.0, -1.0, 0.0, 0.0, -1.0, 0.0, 0.0, -1.0, 0.0, 0.0, -1.0, 0.0, 0.0, 1.0, 0.0, 0.0, 1.0, 0.0, 0.0, 1.0, 0.0, 0.0, 1.0, 0.0, 0.0, 1.0, 0.0, 0.0, 1.0, 0.0, 0.0, 0.7936, 0.6084, 0.0, 0.7936, 0.6084, 0.0, 0.7936, 0.6084, 0.0, 0.7936, 0.6084, 0.0, 0.7936, 0.6084, 0.0, 0.7936, 0.6084, 0.0, 6.133e-07, 0.0, -1.0, 0.0, 0.0, -1.0, 1.229e-07, 0.0, -1.0, 1.229e-07, 0.0, -1.0, 7.842e-07, 0.0, -1.0, 6.133e-07, 0.0, -1.0, 7.842e-07, 0.0, -1.0, -2.149e-07, -2.825e-08, -1.0, 6.133e-07, 0.0, -1.0, 7.842e-07, 0.0, -1.0, -3.175e-07, -2.771e-08, -1.0, -2.149e-07, -2.825e-08, -1.0, -3.175e-07, -2.771e-08, -1.0, 3.464e-07, 2.781e-08, -1.0, -2.149e-07, -2.825e-08, -1.0, -3.175e-07, -2.771e-08, -1.0, 4.499e-08, 2.88e-08, -1.0, 3.464e-07, 2.781e-08, -1.0, 4.499e-08, 2.88e-08, -1.0, 8.718e-07, 0.0, -1.0, 3.464e-07, 2.781e-08, -1.0, 8.718e-07, 0.0, -1.0, 1.245e-06, 0.0, -1.0, 3.464e-07, 2.781e-08, -1.0, 8.718e-07, 0.0, -1.0, 0.0, 0.0, -1.0, 1.245e-06, 0.0, -1.0, 0.0, 0.0, -1.0, 0.0, 0.0, -1.0, 1.245e-06, 0.0, -1.0, 0.0, -1.0, 9.67e-09, 0.0, -1.0, 0.0, 0.0, -1.0, 3.382e-08, 0.0, -1.0, 3.382e-08, 0.0, -1.0, 2.952e-08, 0.0, -1.0, 9.67e-09, 0.0, -1.0, 2.952e-08, 0.0, -1.0, 0.0, 0.0, -1.0, 9.67e-09, 0.0, 0.9921, -0.1253, 0.0, 0.9921, -0.1253, 0.0, 0.9921, -0.1253, 0.0, 0.9921, -0.1253, 0.0, 0.9921, -0.1253, 0.0, 0.9921, -0.1253, 0.0, -0.9921, 0.1253, 0.0, -0.9921, 0.1253, 0.0, -0.9921, 0.1253, 0.0, -0.9921, 0.1253, 0.0, -0.9921, 0.1253, 0.0, -0.9921, 0.1253, 0.0, -0.71, 0.7043, 0.0, -0.71, 0.7043, 0.0, -0.71, 0.7043, 0.0, -0.71, 0.7043, 0.0, -0.71, 0.7043, 0.0, -0.71, 0.7043, 0.0, 0.8628, 0.5056, 0.0, 0.8628, 0.5056, 0.0, 0.8628, 0.5056, 0.0, 0.8628, 0.5056, 0.0, 0.8628, 0.5056, 0.0, 0.8628, 0.5056, 0.6097, -0.7864, 0.09935, 0.6097, -0.7864, 0.09933, 0.6097, -0.7864, 0.09934, 0.6097, -0.7864, 0.09934, 0.6097, -0.7864, 0.09934, 0.6097, -0.7864, 0.09935, 0.0, 0.71, -0.7042, 0.0, 0.71, -0.7042, 0.0, 0.71, -0.7042, 0.0, 0.71, -0.7042, 0.0, 0.71, -0.7042, 0.0, 0.71, -0.7042, -0.6097, 0.7864, -0.09942, -0.6097, 0.7864, -0.09934, -0.6097, 0.7864, -0.09934, -0.6097, 0.7864, -0.09934, -0.6097, 0.7864, -0.09933, -0.6097, 0.7864, -0.09942, -0.6097, -0.7864, 0.09934, -0.6097, -0.7864, 0.09934, -0.6097, -0.7864, 0.09933, -0.6097, -0.7864, 0.09933, -0.6097, -0.7864, 0.09935, -0.6097, -0.7864, 0.09934, 0.6097, 0.7864, -0.09934, 0.6097, 0.7864, -0.09935, 0.6097, 0.7864, -0.09933, 0.6097, 0.7864, -0.09933, 0.6097, 0.7864, -0.09934, 0.6097, 0.7864, -0.09934, 0.0, -0.8628, -0.5056, 0.0, -0.8628, -0.5056, 0.0, -0.8628, -0.5056, 0.0, -0.8628, -0.5056, 0.0, -0.8628, -0.5056, 0.0, -0.8628, -0.5056, 0.0, 0.1253, 0.9921, 0.0, 0.1253, 0.9921, 0.0, 0.1253, 0.9921, 0.0, 0.1253, 0.9921, 0.0, 0.1253, 0.9921, 0.0, 0.1253, 0.9921, 0.0, 0.1253, 0.9921, 0.0, 0.1253, 0.9921, 0.0, 0.1253, 0.9921, 0.0, 0.1253, 0.9921, 0.0, 0.1253, 0.9921, 0.0, 0.1253, 0.9921, -1.0, -3.187e-07, 0.0, -1.0, 3.146e-07, 0.0, -1.0, 9.939e-08, 0.0, -1.0, 9.939e-08, 0.0, -1.0, -2.396e-07, 0.0, -1.0, -3.187e-07, 0.0, -1.0, 9.939e-08, 0.0, -1.0, -7.241e-09, 0.0, -1.0, -2.396e-07, 0.0, -1.0, -7.241e-09, 0.0, -1.0, -1.573e-07, 0.0, -1.0, -2.396e-07, 0.0, 6.665e-07, -0.1253, -0.9921, 1.58e-06, -0.1253, -0.9921, 6.665e-07, -0.1253, -0.9921, 6.665e-07, -0.1253, -0.9921, -6.665e-07, -0.1253, -0.9921, 6.665e-07, -0.1253, -0.9921, -6.665e-07, -0.1253, -0.9921, -6.665e-07, -0.1253, -0.9921, 6.665e-07, -0.1253, -0.9921, -6.665e-07, -0.1253, -0.9921, -1.58e-06, -0.1253, -0.9921, -6.665e-07, -0.1253, -0.9921, 1.0, 1.164e-07, 0.0, 1.0, 0.0, 0.0, 1.0, 0.0, 0.0, 1.0, 0.0, 0.0, 1.0, 2.031e-08, 0.0, 1.0, 1.164e-07, 0.0, 1.0, 2.031e-08, 0.0, 1.0, 2.221e-07, 0.0, 1.0, 1.164e-07, 0.0, 1.0, 2.031e-08, 0.0, 1.0, 0.0, 0.0, 1.0, 2.221e-07, 0.0, 0.5206, -0.6062, 0.6013, 0.5206, -0.6062, 0.6013, 0.5206, -0.6062, 0.6013, 0.5206, 0.7367, 0.4317, 0.5206, 0.7367, 0.4317, 0.5206, 0.7367, 0.4317, -0.5206, 0.7367, 0.4317, -0.5206, 0.7367, 0.4317, -0.5206, 0.7367, 0.4317, -0.5206, -0.6062, 0.6013, -0.5206, -0.6062, 0.6013, -0.5206, -0.6062, 0.6013, -0.5206, 0.6062, -0.6013, -0.5206, 0.6062, -0.6013, -0.5206, 0.6062, -0.6013, -0.5206, -0.7367, -0.4317, -0.5206, -0.7367, -0.4317, -0.5206, -0.7367, -0.4317, 0.0, -0.9921, 0.1253, 0.0, -0.9921, 0.1253, 0.0, -0.9921, 0.1253, 0.0, -0.9921, 0.1253, 0.0, -0.9921, 0.1253, 0.0, -0.9921, 0.1253, 0.0, -0.9921, 0.1253, 0.0, -0.9921, 0.1253, 0.0, -0.9921, 0.1253, 0.0, -0.9921, 0.1253, 0.0, -0.9921, 0.1253, 0.0, -0.9921, 0.1253, 0.0, -0.9921, 0.1253, 0.0, -0.9921, 0.1253, 0.0, -0.9921, 0.1253, 0.0, -0.9921, 0.1253, 0.0, -0.9921, 0.1253, 0.0, -0.9921, 0.1253, 0.5206, 0.6062, -0.6013, 0.5206, 0.6062, -0.6013, 0.5206, 0.6062, -0.6013, 0.5206, -0.7367, -0.4317, 0.5206, -0.7367, -0.4317, 0.5206, -0.7367, -0.4317])] * 3)])

# ---- objects
ob_light = bpy.data.objects.new('Light', light_light)
ob_camera = bpy.data.objects.new('Camera', cam_camera)
ob_bedsingle = bpy.data.objects.new('bedSingle', me_bedsingle)

# ---- transforms, parenting, visibility, modifiers, constraints
ob_light.location = (4.076, 1.005, 5.904)
ob_light.rotation_euler = (0.6503, 0.05522, 1.866)
ob_light.lock_rotations_4d = False
ob_light.empty_display_type = 'ARROWS'
ob_light.color = (0.0, 0.0, 0.0, 0.0)
ob_light.lineart.crease_threshold = 0.0
ob_camera.location = (7.359, -6.926, 4.958)
ob_camera.rotation_euler = (1.109, 0.0, 0.8149)
ob_camera.lock_rotations_4d = False
ob_camera.empty_display_type = 'ARROWS'
ob_camera.color = (0.0, 0.0, 0.0, 0.0)
ob_camera.display_type = 'WIRE'
ob_camera.lineart.crease_threshold = 0.0
ob_bedsingle.location = (0.0, -2.98e-08, 0.0)
ob_bedsingle.rotation_euler = (1.571, -0.0, 3.142)
ob_bedsingle.scale = (6.0, 6.0, 6.0)
ob_bedsingle.lineart.crease_threshold = 0.0

# ---- collection membership
col_collection.objects.link(ob_light)
col_collection.objects.link(ob_camera)
col_collection.objects.link(ob_bedsingle)

# ---- scene / render settings (as saved in the file)
scene.camera = ob_camera
scene.frame_start = 1; scene.frame_end = 250; scene.frame_set(1)
scene.render.engine = 'BLENDER_EEVEE_NEXT'
scene.cycles.use_denoising = False
scene.cycles.samples = 128
scene.cycles.sampling_pattern = 'TABULATED_SOBOL'
scene.cycles.use_adaptive_sampling = False
scene.cycles.use_light_tree = False
scene.view_settings.view_transform = 'Filmic'
bpy.context.view_layer.update()
